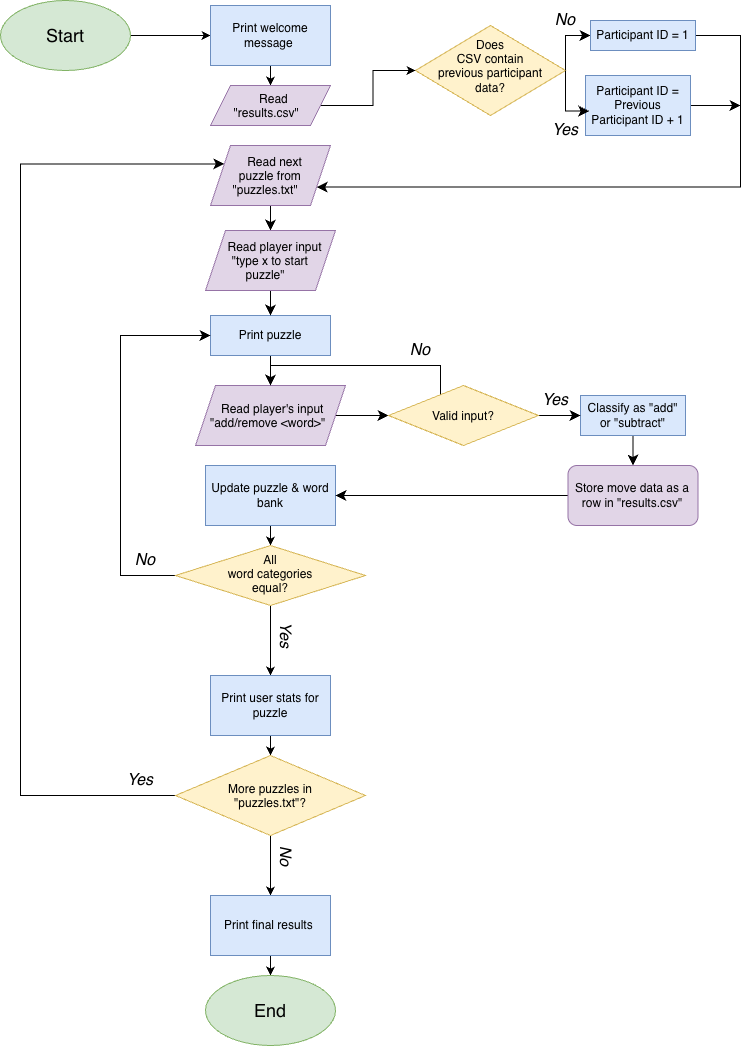

The diagram above was exported from draw.io. Its source (the exported page's mxGraphModel, read from the mxfile embedded in the PNG):
<mxGraphModel dx="1182" dy="838" grid="1" gridSize="10" guides="1" tooltips="1" connect="1" arrows="1" fold="1" page="1" pageScale="1" pageWidth="850" pageHeight="1100" math="1" shadow="0">
  <root>
    <mxCell id="0" />
    <mxCell id="1" parent="0" />
    <mxCell id="VgG5g1UPxPfGBpPZbot4-22" edge="1" parent="1" source="VgG5g1UPxPfGBpPZbot4-1" style="edgeStyle=orthogonalEdgeStyle;rounded=0;orthogonalLoop=1;jettySize=auto;html=1;exitX=1;exitY=0.5;exitDx=0;exitDy=0;entryX=0;entryY=0.5;entryDx=0;entryDy=0;defaultLabelBackgroundColor=page;" target="VgG5g1UPxPfGBpPZbot4-2">
      <mxGeometry relative="1" as="geometry" />
    </mxCell>
    <mxCell id="VgG5g1UPxPfGBpPZbot4-1" parent="1" style="ellipse;whiteSpace=wrap;html=1;shapeInside=1;fillColor=#d5e8d4;strokeColor=#82b366;" value="&lt;font style=&quot;font-size: 18px;&quot;&gt;Start&lt;/font&gt;" vertex="1">
      <mxGeometry height="70" width="130" x="50" y="35" as="geometry" />
    </mxCell>
    <mxCell id="VgG5g1UPxPfGBpPZbot4-23" edge="1" parent="1" source="VgG5g1UPxPfGBpPZbot4-2" style="edgeStyle=orthogonalEdgeStyle;rounded=0;orthogonalLoop=1;jettySize=auto;html=1;exitX=0.5;exitY=1;exitDx=0;exitDy=0;entryX=0.5;entryY=0;entryDx=0;entryDy=0;defaultLabelBackgroundColor=page;" target="VgG5g1UPxPfGBpPZbot4-9">
      <mxGeometry relative="1" as="geometry" />
    </mxCell>
    <mxCell id="VgG5g1UPxPfGBpPZbot4-2" parent="1" style="whiteSpace=wrap;html=1;fillColor=#dae8fc;strokeColor=#6c8ebf;" value="Print welcome message&amp;nbsp;" vertex="1">
      <mxGeometry height="60" width="120" x="260" y="40" as="geometry" />
    </mxCell>
    <mxCell id="pbRw0uXsKvSgc3_-D73h-29" edge="1" parent="1" source="VgG5g1UPxPfGBpPZbot4-6" style="edgeStyle=orthogonalEdgeStyle;rounded=0;orthogonalLoop=1;jettySize=auto;html=1;entryX=0;entryY=0.5;entryDx=0;entryDy=0;fontSize=12;defaultLabelBackgroundColor=page;startSize=8;endSize=8;exitX=1;exitY=0.5;exitDx=0;exitDy=0;" target="VgG5g1UPxPfGBpPZbot4-8">
      <mxGeometry relative="1" x="-0.1059" as="geometry">
        <Array as="points">
          <mxPoint x="615" y="70" />
        </Array>
        <mxPoint x="620" y="130" as="sourcePoint" />
      </mxGeometry>
    </mxCell>
    <mxCell id="VgG5g1UPxPfGBpPZbot4-6" parent="1" style="rhombus;whiteSpace=wrap;html=1;shapeInside=1;fillColor=#fff2cc;strokeColor=#d6b656;" value="Does CSV contain previous participant data?" vertex="1">
      <mxGeometry height="90" width="150" x="465" y="60" as="geometry" />
    </mxCell>
    <mxCell id="pbRw0uXsKvSgc3_-D73h-35" edge="1" parent="1" source="VgG5g1UPxPfGBpPZbot4-7" style="edgeStyle=orthogonalEdgeStyle;shape=connector;rounded=0;orthogonalLoop=1;jettySize=auto;html=1;strokeColor=default;align=center;verticalAlign=middle;fontFamily=Helvetica;fontSize=12;fontColor=default;labelBackgroundColor=default;defaultLabelBackgroundColor=page;startSize=8;endArrow=classic;endSize=8;">
      <mxGeometry relative="1" as="geometry">
        <mxPoint x="790" y="140" as="targetPoint" />
      </mxGeometry>
    </mxCell>
    <mxCell id="VgG5g1UPxPfGBpPZbot4-7" parent="1" style="whiteSpace=wrap;html=1;fillColor=#dae8fc;strokeColor=#6c8ebf;" value="Participant ID = Previous Participant ID + 1" vertex="1">
      <mxGeometry height="60" width="105" x="635" y="110" as="geometry" />
    </mxCell>
    <mxCell id="pbRw0uXsKvSgc3_-D73h-34" edge="1" parent="1" source="VgG5g1UPxPfGBpPZbot4-8" style="edgeStyle=orthogonalEdgeStyle;rounded=0;orthogonalLoop=1;jettySize=auto;html=1;fontSize=12;defaultLabelBackgroundColor=page;startSize=8;endSize=8;entryX=1;entryY=0.75;entryDx=0;entryDy=0;" target="VgG5g1UPxPfGBpPZbot4-10">
      <mxGeometry relative="1" x="0.2412" as="geometry">
        <Array as="points">
          <mxPoint x="790" y="70" />
          <mxPoint x="790" y="221.5" />
        </Array>
      </mxGeometry>
    </mxCell>
    <mxCell id="VgG5g1UPxPfGBpPZbot4-8" parent="1" style="whiteSpace=wrap;html=1;fillColor=#dae8fc;strokeColor=#6c8ebf;newEdgeStyle=%7B%22edgeStyle%22%3A%22orthogonalEdgeStyle%22%2C%22rounded%22%3A%220%22%2C%22orthogonalLoop%22%3A%221%22%2C%22jettySize%22%3A%22auto%22%2C%22html%22%3A%221%22%2C%22fontSize%22%3A%2212%22%2C%22defaultLabelBackgroundColor%22%3A%22page%22%2C%22startSize%22%3A%228%22%2C%22endSize%22%3A%228%22%2C%22curved%22%3Anull%7D;" value="Participant ID = 1" vertex="1">
      <mxGeometry height="30" width="105" x="640" y="55" as="geometry" />
    </mxCell>
    <mxCell id="VgG5g1UPxPfGBpPZbot4-30" edge="1" parent="1" source="VgG5g1UPxPfGBpPZbot4-9" style="edgeStyle=orthogonalEdgeStyle;rounded=0;orthogonalLoop=1;jettySize=auto;html=1;exitX=1;exitY=0.5;exitDx=0;exitDy=0;entryX=0;entryY=0.5;entryDx=0;entryDy=0;defaultLabelBackgroundColor=page;" target="VgG5g1UPxPfGBpPZbot4-6">
      <mxGeometry relative="1" as="geometry" />
    </mxCell>
    <mxCell id="VgG5g1UPxPfGBpPZbot4-9" parent="1" style="shape=parallelogram;perimeter=parallelogramPerimeter;whiteSpace=wrap;html=1;shapeInside=1;fixedSize=1;fillColor=#e1d5e7;strokeColor=#9673a6;" value="Read &quot;results.csv&quot;" vertex="1">
      <mxGeometry height="40" width="120" x="260" y="120" as="geometry" />
    </mxCell>
    <mxCell id="pbRw0uXsKvSgc3_-D73h-5" edge="1" parent="1" source="VgG5g1UPxPfGBpPZbot4-10" style="edgeStyle=none;curved=1;rounded=0;curveGeometry=1;orthogonalLoop=1;jettySize=auto;html=1;fontSize=12;defaultLabelBackgroundColor=page;startSize=8;endSize=8;" target="pbRw0uXsKvSgc3_-D73h-2">
      <mxGeometry relative="1" as="geometry" />
    </mxCell>
    <mxCell id="VgG5g1UPxPfGBpPZbot4-10" parent="1" style="shape=parallelogram;perimeter=parallelogramPerimeter;whiteSpace=wrap;html=1;shapeInside=1;fixedSize=1;fillColor=#e1d5e7;strokeColor=#9673a6;" value="Read next puzzle from &quot;puzzles.txt&quot;" vertex="1">
      <mxGeometry height="60" width="120" x="260" y="180" as="geometry" />
    </mxCell>
    <mxCell id="VgG5g1UPxPfGBpPZbot4-35" edge="1" parent="1" source="VgG5g1UPxPfGBpPZbot4-11" style="edgeStyle=orthogonalEdgeStyle;rounded=0;orthogonalLoop=1;jettySize=auto;html=1;defaultLabelBackgroundColor=page;" target="VgG5g1UPxPfGBpPZbot4-12">
      <mxGeometry relative="1" as="geometry" />
    </mxCell>
    <mxCell id="VgG5g1UPxPfGBpPZbot4-11" parent="1" style="whiteSpace=wrap;html=1;fillColor=#dae8fc;strokeColor=#6c8ebf;" value="Print puzzle" vertex="1">
      <mxGeometry height="40" width="120" x="260" y="350" as="geometry" />
    </mxCell>
    <mxCell id="pbRw0uXsKvSgc3_-D73h-38" edge="1" parent="1" source="VgG5g1UPxPfGBpPZbot4-12" style="edgeStyle=orthogonalEdgeStyle;shape=connector;rounded=0;orthogonalLoop=1;jettySize=auto;html=1;exitX=1;exitY=0.5;exitDx=0;exitDy=0;entryX=0;entryY=0.5;entryDx=0;entryDy=0;strokeColor=default;align=center;verticalAlign=middle;fontFamily=Helvetica;fontSize=12;fontColor=default;labelBackgroundColor=default;defaultLabelBackgroundColor=page;startSize=8;endArrow=classic;endSize=8;" target="pbRw0uXsKvSgc3_-D73h-37">
      <mxGeometry relative="1" as="geometry" />
    </mxCell>
    <mxCell id="VgG5g1UPxPfGBpPZbot4-12" parent="1" style="shape=parallelogram;perimeter=parallelogramPerimeter;whiteSpace=wrap;html=1;shapeInside=1;fixedSize=1;fillColor=#e1d5e7;strokeColor=#9673a6;" value="Read player's input &quot;add/remove &amp;lt;word&amp;gt;&quot;" vertex="1">
      <mxGeometry height="60" width="150" x="245" y="420" as="geometry" />
    </mxCell>
    <mxCell id="VgG5g1UPxPfGBpPZbot4-37" edge="1" parent="1" source="VgG5g1UPxPfGBpPZbot4-13" style="edgeStyle=orthogonalEdgeStyle;rounded=0;orthogonalLoop=1;jettySize=auto;html=1;defaultLabelBackgroundColor=page;" target="VgG5g1UPxPfGBpPZbot4-16">
      <mxGeometry relative="1" as="geometry" />
    </mxCell>
    <mxCell id="VgG5g1UPxPfGBpPZbot4-13" parent="1" style="whiteSpace=wrap;html=1;fillColor=#dae8fc;strokeColor=#6c8ebf;" value="Update puzzle &amp;amp; word bank" vertex="1">
      <mxGeometry height="60" width="130" x="255" y="500" as="geometry" />
    </mxCell>
    <mxCell id="pbRw0uXsKvSgc3_-D73h-42" edge="1" parent="1" source="VgG5g1UPxPfGBpPZbot4-15" style="edgeStyle=orthogonalEdgeStyle;shape=connector;rounded=0;orthogonalLoop=1;jettySize=auto;html=1;entryX=1;entryY=0.5;entryDx=0;entryDy=0;strokeColor=default;align=center;verticalAlign=middle;fontFamily=Helvetica;fontSize=12;fontColor=default;labelBackgroundColor=default;defaultLabelBackgroundColor=page;startSize=8;endArrow=classic;endSize=8;" target="VgG5g1UPxPfGBpPZbot4-13">
      <mxGeometry relative="1" as="geometry" />
    </mxCell>
    <mxCell id="VgG5g1UPxPfGBpPZbot4-15" parent="1" style="rounded=1;whiteSpace=wrap;html=1;fillColor=#e1d5e7;strokeColor=#9673a6;" value="Store move data as a row in &quot;results.csv&quot;" vertex="1">
      <mxGeometry height="60" width="130" x="617.5" y="500" as="geometry" />
    </mxCell>
    <mxCell id="ZoosZKhRop3Ra4Gqsoyr-2" edge="1" parent="1" source="VgG5g1UPxPfGBpPZbot4-16" style="edgeStyle=orthogonalEdgeStyle;rounded=0;orthogonalLoop=1;jettySize=auto;html=1;entryX=0.5;entryY=0;entryDx=0;entryDy=0;defaultLabelBackgroundColor=page;" target="VgG5g1UPxPfGBpPZbot4-18">
      <mxGeometry relative="1" as="geometry" />
    </mxCell>
    <mxCell id="pbRw0uXsKvSgc3_-D73h-15" edge="1" parent="1" source="VgG5g1UPxPfGBpPZbot4-16" style="edgeStyle=orthogonalEdgeStyle;rounded=0;orthogonalLoop=1;jettySize=auto;html=1;exitX=0;exitY=0.5;exitDx=0;exitDy=0;entryX=0;entryY=0.5;entryDx=0;entryDy=0;fontSize=12;defaultLabelBackgroundColor=page;startSize=8;endSize=8;" target="VgG5g1UPxPfGBpPZbot4-11">
      <mxGeometry relative="1" x="-0.1013" as="geometry">
        <Array as="points">
          <mxPoint x="170" y="610" />
          <mxPoint x="170" y="370" />
        </Array>
      </mxGeometry>
    </mxCell>
    <mxCell id="VgG5g1UPxPfGBpPZbot4-16" parent="1" style="rhombus;whiteSpace=wrap;html=1;shapeInside=1;fillColor=#fff2cc;strokeColor=#d6b656;" value="All word categories equal?" vertex="1">
      <mxGeometry height="60" width="190" x="225" y="580" as="geometry" />
    </mxCell>
    <mxCell id="ZoosZKhRop3Ra4Gqsoyr-5" edge="1" parent="1" source="VgG5g1UPxPfGBpPZbot4-18" style="edgeStyle=orthogonalEdgeStyle;rounded=0;orthogonalLoop=1;jettySize=auto;html=1;entryX=0.5;entryY=0;entryDx=0;entryDy=0;defaultLabelBackgroundColor=page;" target="VgG5g1UPxPfGBpPZbot4-19">
      <mxGeometry relative="1" as="geometry" />
    </mxCell>
    <mxCell id="VgG5g1UPxPfGBpPZbot4-18" parent="1" style="whiteSpace=wrap;html=1;fillColor=#dae8fc;strokeColor=#6c8ebf;" value="Print user stats for puzzle" vertex="1">
      <mxGeometry height="60" width="120" x="260" y="710" as="geometry" />
    </mxCell>
    <mxCell id="ZoosZKhRop3Ra4Gqsoyr-6" edge="1" parent="1" source="VgG5g1UPxPfGBpPZbot4-19" style="edgeStyle=orthogonalEdgeStyle;rounded=0;orthogonalLoop=1;jettySize=auto;html=1;entryX=0.5;entryY=0;entryDx=0;entryDy=0;defaultLabelBackgroundColor=page;" target="VgG5g1UPxPfGBpPZbot4-20">
      <mxGeometry relative="1" as="geometry" />
    </mxCell>
    <mxCell id="pbRw0uXsKvSgc3_-D73h-16" edge="1" parent="1" source="VgG5g1UPxPfGBpPZbot4-19" style="edgeStyle=orthogonalEdgeStyle;rounded=0;orthogonalLoop=1;jettySize=auto;html=1;entryX=0;entryY=0.25;entryDx=0;entryDy=0;fontSize=12;defaultLabelBackgroundColor=page;startSize=8;endSize=8;" target="VgG5g1UPxPfGBpPZbot4-10">
      <mxGeometry relative="1" as="geometry">
        <Array as="points">
          <mxPoint x="70" y="830" />
          <mxPoint x="70" y="198.5" />
        </Array>
      </mxGeometry>
    </mxCell>
    <mxCell id="VgG5g1UPxPfGBpPZbot4-19" parent="1" style="rhombus;whiteSpace=wrap;html=1;shapeInside=1;fillColor=#fff2cc;strokeColor=#d6b656;" value="More puzzles in &quot;puzzles.txt&quot;?" vertex="1">
      <mxGeometry height="80" width="190" x="225" y="790" as="geometry" />
    </mxCell>
    <mxCell id="ZoosZKhRop3Ra4Gqsoyr-7" edge="1" parent="1" source="VgG5g1UPxPfGBpPZbot4-20" style="edgeStyle=orthogonalEdgeStyle;rounded=0;orthogonalLoop=1;jettySize=auto;html=1;defaultLabelBackgroundColor=page;" target="VgG5g1UPxPfGBpPZbot4-21">
      <mxGeometry relative="1" as="geometry" />
    </mxCell>
    <mxCell id="VgG5g1UPxPfGBpPZbot4-20" parent="1" style="whiteSpace=wrap;html=1;fillColor=#dae8fc;strokeColor=#6c8ebf;" value="Print final results&amp;nbsp;" vertex="1">
      <mxGeometry height="60" width="120" x="260" y="930" as="geometry" />
    </mxCell>
    <mxCell id="VgG5g1UPxPfGBpPZbot4-21" parent="1" style="ellipse;whiteSpace=wrap;html=1;shapeInside=1;fillColor=#d5e8d4;strokeColor=#82b366;" value="&lt;font style=&quot;font-size: 18px;&quot;&gt;End&lt;/font&gt;" vertex="1">
      <mxGeometry height="70" width="130" x="255" y="1010" as="geometry" />
    </mxCell>
    <mxCell id="pbRw0uXsKvSgc3_-D73h-7" edge="1" parent="1" source="pbRw0uXsKvSgc3_-D73h-2" style="edgeStyle=none;curved=1;rounded=0;curveGeometry=1;orthogonalLoop=1;jettySize=auto;html=1;entryX=0.5;entryY=0;entryDx=0;entryDy=0;fontSize=12;defaultLabelBackgroundColor=page;startSize=8;endSize=8;" target="VgG5g1UPxPfGBpPZbot4-11">
      <mxGeometry relative="1" as="geometry" />
    </mxCell>
    <mxCell id="pbRw0uXsKvSgc3_-D73h-2" parent="1" style="shape=parallelogram;perimeter=parallelogramPerimeter;whiteSpace=wrap;html=1;shapeInside=1;fixedSize=1;fillColor=#e1d5e7;strokeColor=#9673a6;" value="Read player input &quot;type x to start puzzle&quot;" vertex="1">
      <mxGeometry height="60" width="130" x="255" y="265" as="geometry" />
    </mxCell>
    <mxCell id="pbRw0uXsKvSgc3_-D73h-17" parent="1" style="text;html=1;whiteSpace=wrap;strokeColor=none;fillColor=none;align=center;verticalAlign=middle;rounded=0;fontSize=16;" value="&lt;i&gt;Yes&lt;/i&gt;" vertex="1">
      <mxGeometry height="30" width="60" x="585" y="150" as="geometry" />
    </mxCell>
    <mxCell id="pbRw0uXsKvSgc3_-D73h-18" parent="1" style="text;html=1;whiteSpace=wrap;strokeColor=none;fillColor=none;align=center;verticalAlign=middle;rounded=0;fontSize=16;" value="&lt;i&gt;No&lt;/i&gt;" vertex="1">
      <mxGeometry height="30" width="60" x="585" y="40" as="geometry" />
    </mxCell>
    <mxCell id="pbRw0uXsKvSgc3_-D73h-19" parent="1" style="text;html=1;whiteSpace=wrap;strokeColor=none;fillColor=none;align=center;verticalAlign=middle;rounded=0;fontSize=16;rotation=90;" value="&lt;i&gt;Yes&lt;/i&gt;" vertex="1">
      <mxGeometry height="30" width="60" x="305" y="655" as="geometry" />
    </mxCell>
    <mxCell id="pbRw0uXsKvSgc3_-D73h-20" parent="1" style="text;html=1;whiteSpace=wrap;strokeColor=none;fillColor=none;align=center;verticalAlign=middle;rounded=0;fontSize=16;" value="&lt;i&gt;No&lt;/i&gt;" vertex="1">
      <mxGeometry height="30" width="60" x="165" y="580" as="geometry" />
    </mxCell>
    <mxCell id="pbRw0uXsKvSgc3_-D73h-21" parent="1" style="text;html=1;whiteSpace=wrap;strokeColor=none;fillColor=none;align=center;verticalAlign=middle;rounded=0;fontSize=16;rotation=90;" value="&lt;i&gt;No&lt;/i&gt;" vertex="1">
      <mxGeometry height="30" width="60" x="305" y="876" as="geometry" />
    </mxCell>
    <mxCell id="pbRw0uXsKvSgc3_-D73h-22" parent="1" style="text;html=1;whiteSpace=wrap;strokeColor=none;fillColor=none;align=center;verticalAlign=middle;rounded=0;fontSize=16;" value="&lt;i&gt;Yes&lt;/i&gt;" vertex="1">
      <mxGeometry height="30" width="60" x="160" y="800" as="geometry" />
    </mxCell>
    <mxCell id="pbRw0uXsKvSgc3_-D73h-40" edge="1" parent="1" source="pbRw0uXsKvSgc3_-D73h-23" style="edgeStyle=orthogonalEdgeStyle;shape=connector;rounded=0;orthogonalLoop=1;jettySize=auto;html=1;strokeColor=default;align=center;verticalAlign=middle;fontFamily=Helvetica;fontSize=12;fontColor=default;labelBackgroundColor=default;defaultLabelBackgroundColor=page;startSize=8;endArrow=classic;endSize=8;" target="VgG5g1UPxPfGBpPZbot4-15">
      <mxGeometry relative="1" as="geometry" />
    </mxCell>
    <mxCell id="pbRw0uXsKvSgc3_-D73h-23" parent="1" style="whiteSpace=wrap;html=1;fillColor=#dae8fc;strokeColor=#6c8ebf;" value="Classify as &quot;add&quot; or &quot;subtract&quot;" vertex="1">
      <mxGeometry height="40" width="105" x="630" y="430" as="geometry" />
    </mxCell>
    <mxCell id="pbRw0uXsKvSgc3_-D73h-30" edge="1" parent="1" source="VgG5g1UPxPfGBpPZbot4-6" style="edgeStyle=orthogonalEdgeStyle;rounded=0;orthogonalLoop=1;jettySize=auto;html=1;exitX=1;exitY=0.5;exitDx=0;exitDy=0;entryX=0.036;entryY=0.593;entryDx=0;entryDy=0;entryPerimeter=0;fontSize=12;defaultLabelBackgroundColor=page;startSize=8;endSize=8;" target="VgG5g1UPxPfGBpPZbot4-7">
      <mxGeometry relative="1" as="geometry">
        <Array as="points">
          <mxPoint x="615" y="145.6" />
        </Array>
      </mxGeometry>
    </mxCell>
    <mxCell id="pbRw0uXsKvSgc3_-D73h-39" edge="1" parent="1" source="pbRw0uXsKvSgc3_-D73h-37" style="edgeStyle=orthogonalEdgeStyle;shape=connector;rounded=0;orthogonalLoop=1;jettySize=auto;html=1;exitX=1;exitY=0.5;exitDx=0;exitDy=0;entryX=0;entryY=0.5;entryDx=0;entryDy=0;strokeColor=default;align=center;verticalAlign=middle;fontFamily=Helvetica;fontSize=12;fontColor=default;labelBackgroundColor=default;defaultLabelBackgroundColor=page;startSize=8;endArrow=classic;endSize=8;" target="pbRw0uXsKvSgc3_-D73h-23">
      <mxGeometry relative="1" as="geometry" />
    </mxCell>
    <mxCell id="pbRw0uXsKvSgc3_-D73h-44" edge="1" parent="1" source="pbRw0uXsKvSgc3_-D73h-37" style="edgeStyle=orthogonalEdgeStyle;shape=connector;rounded=0;orthogonalLoop=1;jettySize=auto;html=1;entryX=0.5;entryY=0;entryDx=0;entryDy=0;strokeColor=default;align=center;verticalAlign=middle;fontFamily=Helvetica;fontSize=12;fontColor=default;labelBackgroundColor=default;defaultLabelBackgroundColor=page;startSize=8;endArrow=classic;endSize=8;" target="VgG5g1UPxPfGBpPZbot4-12">
      <mxGeometry relative="1" x="0.219" as="geometry">
        <Array as="points">
          <mxPoint x="490" y="400" />
          <mxPoint x="320" y="400" />
        </Array>
      </mxGeometry>
    </mxCell>
    <mxCell id="pbRw0uXsKvSgc3_-D73h-37" parent="1" style="rhombus;whiteSpace=wrap;html=1;shapeInside=1;fillColor=#fff2cc;strokeColor=#d6b656;" value="Valid input?" vertex="1">
      <mxGeometry height="60" width="150" x="438" y="420" as="geometry" />
    </mxCell>
    <mxCell id="pbRw0uXsKvSgc3_-D73h-45" parent="1" style="text;html=1;whiteSpace=wrap;strokeColor=none;fillColor=none;align=center;verticalAlign=middle;rounded=0;fontSize=16;" value="&lt;i&gt;No&lt;/i&gt;" vertex="1">
      <mxGeometry height="30" width="60" x="440" y="370" as="geometry" />
    </mxCell>
    <mxCell id="pbRw0uXsKvSgc3_-D73h-46" parent="1" style="text;html=1;whiteSpace=wrap;strokeColor=none;fillColor=none;align=center;verticalAlign=middle;rounded=0;fontSize=16;" value="&lt;i&gt;Yes&lt;/i&gt;" vertex="1">
      <mxGeometry height="30" width="60" x="575" y="420" as="geometry" />
    </mxCell>
  </root>
</mxGraphModel>